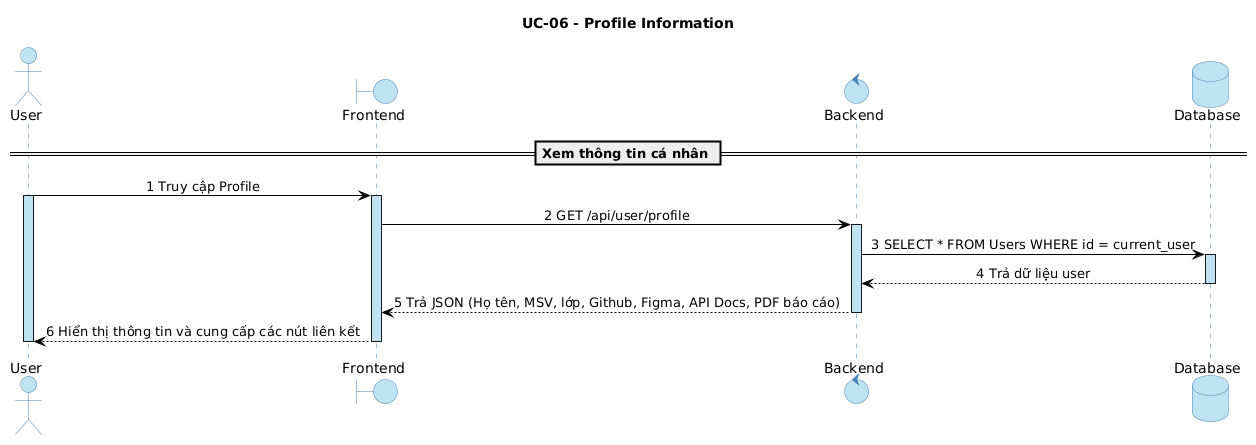

The diagram above was rendered by PlantUML. Its source (embedded in the PNG):
@startuml
skinparam monochrome false
skinparam SequenceMessageAlign center
skinparam Shadowing false

' ===== MÀU CHUNG =====
skinparam ParticipantBackgroundColor #BFE3F2
skinparam ParticipantBorderColor #4682B4
skinparam ParticipantFontColor black

' ===== FRONTEND =====
skinparam BoundaryBackgroundColor #BFE3F2
skinparam BoundaryBorderColor #4682B4
skinparam BoundaryFontColor black

' ===== BACKEND =====
skinparam ControlBackgroundColor #BFE3F2
skinparam ControlBorderColor #4682B4
skinparam ControlFontColor black

' ===== DATABASE =====
skinparam DatabaseBackgroundColor #BFE3F2
skinparam DatabaseBorderColor #4682B4
skinparam DatabaseFontColor black

' ===== USER =====
skinparam ActorBackgroundColor #BFE3F2
skinparam ActorBorderColor #4682B4
skinparam ActorFontColor black

' ===== ACTIVATION BAR + LIFELINE =====
skinparam sequence {
    ActivationBackgroundColor #BFE3F2
    ActivationBorderColor #4682B4

    LifeLineBackgroundColor #BFE3F2
    LifeLineBorderColor #4682B4

    ArrowColor black
    ArrowFontColor black
}

title UC-06 - Profile Information

actor User
boundary Frontend
control Backend
database Database

== Xem thông tin cá nhân ==

User -> Frontend: 1 Truy cập Profile
activate User
activate Frontend

Frontend -> Backend: 2 GET /api/user/profile
activate Backend

Backend -> Database: 3 SELECT * FROM Users WHERE id = current_user
activate Database
Database --> Backend: 4 Trả dữ liệu user
deactivate Database

Backend --> Frontend: 5 Trả JSON (Họ tên, MSV, lớp, Github, Figma, API Docs, PDF báo cáo)
deactivate Backend

Frontend --> User: 6 Hiển thị thông tin và cung cấp các nút liên kết
deactivate Frontend
deactivate User
@enduml